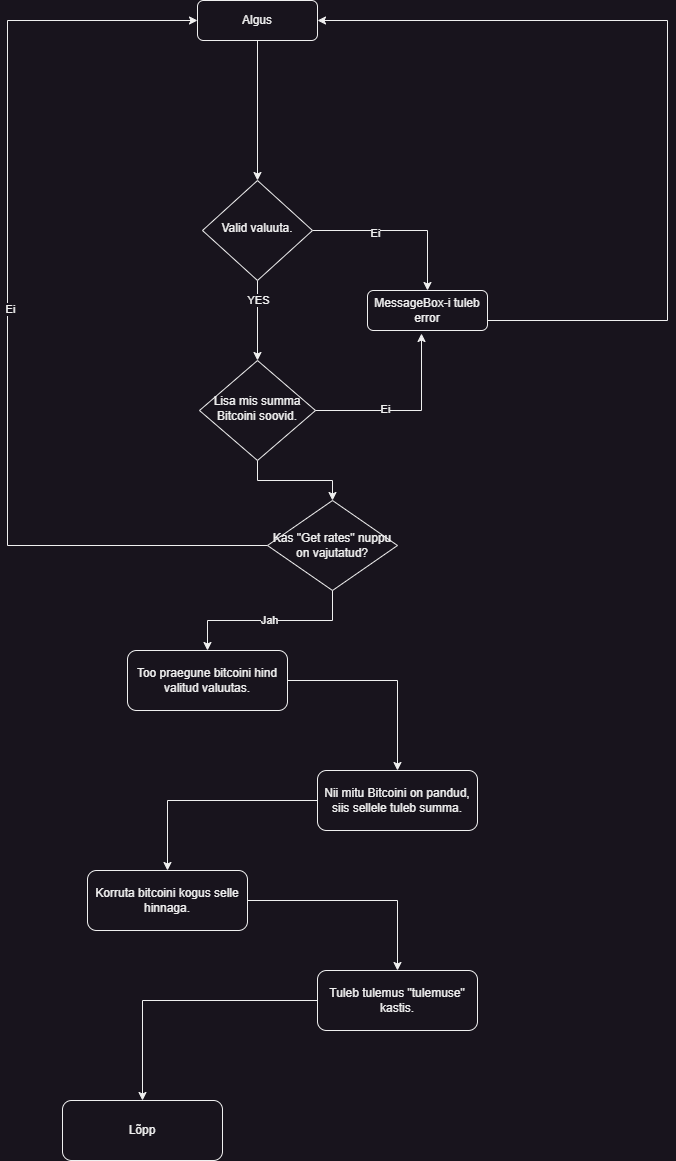

The diagram above was exported from draw.io. Its source (the exported page's mxGraphModel, read from the mxfile embedded in the PNG):
<mxGraphModel dx="1092" dy="2161" grid="1" gridSize="10" guides="1" tooltips="1" connect="1" arrows="1" fold="1" page="1" pageScale="1" pageWidth="827" pageHeight="1169" math="0" shadow="0">
  <root>
    <mxCell id="WIyWlLk6GJQsqaUBKTNV-0" />
    <mxCell id="WIyWlLk6GJQsqaUBKTNV-1" parent="WIyWlLk6GJQsqaUBKTNV-0" />
    <mxCell id="1x-yw9I9YHsFiI4h4pNt-22" style="edgeStyle=orthogonalEdgeStyle;rounded=0;orthogonalLoop=1;jettySize=auto;html=1;" parent="WIyWlLk6GJQsqaUBKTNV-1" source="WIyWlLk6GJQsqaUBKTNV-3" target="WIyWlLk6GJQsqaUBKTNV-6" edge="1">
      <mxGeometry relative="1" as="geometry" />
    </mxCell>
    <mxCell id="WIyWlLk6GJQsqaUBKTNV-3" value="Algus" style="rounded=1;whiteSpace=wrap;html=1;fontSize=12;glass=0;strokeWidth=1;shadow=0;" parent="WIyWlLk6GJQsqaUBKTNV-1" vertex="1">
      <mxGeometry x="390" y="-410" width="120" height="40" as="geometry" />
    </mxCell>
    <mxCell id="1x-yw9I9YHsFiI4h4pNt-3" style="edgeStyle=orthogonalEdgeStyle;rounded=0;orthogonalLoop=1;jettySize=auto;html=1;" parent="WIyWlLk6GJQsqaUBKTNV-1" source="WIyWlLk6GJQsqaUBKTNV-6" target="WIyWlLk6GJQsqaUBKTNV-10" edge="1">
      <mxGeometry relative="1" as="geometry" />
    </mxCell>
    <mxCell id="1x-yw9I9YHsFiI4h4pNt-4" value="YES" style="edgeLabel;html=1;align=center;verticalAlign=middle;resizable=0;points=[];" parent="1x-yw9I9YHsFiI4h4pNt-3" vertex="1" connectable="0">
      <mxGeometry x="-0.52" relative="1" as="geometry">
        <mxPoint as="offset" />
      </mxGeometry>
    </mxCell>
    <mxCell id="1x-yw9I9YHsFiI4h4pNt-13" style="edgeStyle=orthogonalEdgeStyle;rounded=0;orthogonalLoop=1;jettySize=auto;html=1;entryX=0.5;entryY=0;entryDx=0;entryDy=0;" parent="WIyWlLk6GJQsqaUBKTNV-1" source="WIyWlLk6GJQsqaUBKTNV-6" target="1x-yw9I9YHsFiI4h4pNt-9" edge="1">
      <mxGeometry relative="1" as="geometry" />
    </mxCell>
    <mxCell id="1x-yw9I9YHsFiI4h4pNt-15" value="Ei" style="edgeLabel;html=1;align=center;verticalAlign=middle;resizable=0;points=[];" parent="1x-yw9I9YHsFiI4h4pNt-13" vertex="1" connectable="0">
      <mxGeometry x="-0.2915" y="-2" relative="1" as="geometry">
        <mxPoint as="offset" />
      </mxGeometry>
    </mxCell>
    <mxCell id="WIyWlLk6GJQsqaUBKTNV-6" value="Valid valuuta." style="rhombus;whiteSpace=wrap;html=1;shadow=0;fontFamily=Helvetica;fontSize=12;align=center;strokeWidth=1;spacing=6;spacingTop=-4;" parent="WIyWlLk6GJQsqaUBKTNV-1" vertex="1">
      <mxGeometry x="395" y="-230" width="110" height="100" as="geometry" />
    </mxCell>
    <mxCell id="1x-yw9I9YHsFiI4h4pNt-2" style="edgeStyle=orthogonalEdgeStyle;rounded=0;orthogonalLoop=1;jettySize=auto;html=1;" parent="WIyWlLk6GJQsqaUBKTNV-1" source="WIyWlLk6GJQsqaUBKTNV-10" target="spRGdN_NJIrc2kOm7W-H-16" edge="1">
      <mxGeometry relative="1" as="geometry" />
    </mxCell>
    <mxCell id="WIyWlLk6GJQsqaUBKTNV-10" value="Lisa mis summa Bitcoini soovid." style="rhombus;whiteSpace=wrap;html=1;shadow=0;fontFamily=Helvetica;fontSize=12;align=center;strokeWidth=1;spacing=6;spacingTop=-4;" parent="WIyWlLk6GJQsqaUBKTNV-1" vertex="1">
      <mxGeometry x="392" y="-50" width="116" height="100" as="geometry" />
    </mxCell>
    <mxCell id="1x-yw9I9YHsFiI4h4pNt-0" style="edgeStyle=orthogonalEdgeStyle;rounded=0;orthogonalLoop=1;jettySize=auto;html=1;" parent="WIyWlLk6GJQsqaUBKTNV-1" source="spRGdN_NJIrc2kOm7W-H-4" target="spRGdN_NJIrc2kOm7W-H-6" edge="1">
      <mxGeometry relative="1" as="geometry" />
    </mxCell>
    <mxCell id="spRGdN_NJIrc2kOm7W-H-4" value="Too praegune bitcoini hind valitud valuutas." style="rounded=1;whiteSpace=wrap;html=1;" parent="WIyWlLk6GJQsqaUBKTNV-1" vertex="1">
      <mxGeometry x="320" y="240" width="160" height="60" as="geometry" />
    </mxCell>
    <mxCell id="1x-yw9I9YHsFiI4h4pNt-1" style="edgeStyle=orthogonalEdgeStyle;rounded=0;orthogonalLoop=1;jettySize=auto;html=1;" parent="WIyWlLk6GJQsqaUBKTNV-1" source="spRGdN_NJIrc2kOm7W-H-6" target="spRGdN_NJIrc2kOm7W-H-8" edge="1">
      <mxGeometry relative="1" as="geometry" />
    </mxCell>
    <mxCell id="spRGdN_NJIrc2kOm7W-H-6" value="Nii mitu Bitcoini on pandud, siis sellele tuleb summa." style="rounded=1;whiteSpace=wrap;html=1;" parent="WIyWlLk6GJQsqaUBKTNV-1" vertex="1">
      <mxGeometry x="510" y="360" width="160" height="60" as="geometry" />
    </mxCell>
    <mxCell id="spRGdN_NJIrc2kOm7W-H-11" value="" style="edgeStyle=orthogonalEdgeStyle;rounded=0;orthogonalLoop=1;jettySize=auto;html=1;" parent="WIyWlLk6GJQsqaUBKTNV-1" source="spRGdN_NJIrc2kOm7W-H-8" target="spRGdN_NJIrc2kOm7W-H-10" edge="1">
      <mxGeometry relative="1" as="geometry" />
    </mxCell>
    <mxCell id="spRGdN_NJIrc2kOm7W-H-8" value="&lt;br&gt;Korruta bitcoini kogus selle hinnaga.&lt;div&gt;&lt;br/&gt;&lt;/div&gt;" style="rounded=1;whiteSpace=wrap;html=1;" parent="WIyWlLk6GJQsqaUBKTNV-1" vertex="1">
      <mxGeometry x="280" y="460" width="160" height="60" as="geometry" />
    </mxCell>
    <mxCell id="1x-yw9I9YHsFiI4h4pNt-21" style="edgeStyle=orthogonalEdgeStyle;rounded=0;orthogonalLoop=1;jettySize=auto;html=1;" parent="WIyWlLk6GJQsqaUBKTNV-1" source="spRGdN_NJIrc2kOm7W-H-10" target="1x-yw9I9YHsFiI4h4pNt-20" edge="1">
      <mxGeometry relative="1" as="geometry" />
    </mxCell>
    <mxCell id="spRGdN_NJIrc2kOm7W-H-10" value="Tuleb tulemus &quot;tulemuse&quot; kastis." style="rounded=1;whiteSpace=wrap;html=1;" parent="WIyWlLk6GJQsqaUBKTNV-1" vertex="1">
      <mxGeometry x="510" y="560" width="160" height="60" as="geometry" />
    </mxCell>
    <mxCell id="6B0Gjbu1un2UOq58j5sC-1" value="Jah" style="edgeStyle=orthogonalEdgeStyle;rounded=0;orthogonalLoop=1;jettySize=auto;html=1;" parent="WIyWlLk6GJQsqaUBKTNV-1" source="spRGdN_NJIrc2kOm7W-H-16" target="spRGdN_NJIrc2kOm7W-H-4" edge="1">
      <mxGeometry relative="1" as="geometry" />
    </mxCell>
    <mxCell id="1x-yw9I9YHsFiI4h4pNt-25" style="edgeStyle=orthogonalEdgeStyle;rounded=0;orthogonalLoop=1;jettySize=auto;html=1;entryX=0;entryY=0.5;entryDx=0;entryDy=0;" parent="WIyWlLk6GJQsqaUBKTNV-1" source="spRGdN_NJIrc2kOm7W-H-16" target="WIyWlLk6GJQsqaUBKTNV-3" edge="1">
      <mxGeometry relative="1" as="geometry">
        <Array as="points">
          <mxPoint x="200" y="135" />
          <mxPoint x="200" y="-390" />
        </Array>
      </mxGeometry>
    </mxCell>
    <mxCell id="1x-yw9I9YHsFiI4h4pNt-26" value="Ei" style="edgeLabel;html=1;align=center;verticalAlign=middle;resizable=0;points=[];" parent="1x-yw9I9YHsFiI4h4pNt-25" vertex="1" connectable="0">
      <mxGeometry x="0.0197" y="-2" relative="1" as="geometry">
        <mxPoint as="offset" />
      </mxGeometry>
    </mxCell>
    <mxCell id="spRGdN_NJIrc2kOm7W-H-16" value="Kas &quot;Get rates&quot; nuppu on vajutatud?" style="rhombus;whiteSpace=wrap;html=1;" parent="WIyWlLk6GJQsqaUBKTNV-1" vertex="1">
      <mxGeometry x="460" y="90" width="130" height="90" as="geometry" />
    </mxCell>
    <mxCell id="1x-yw9I9YHsFiI4h4pNt-24" style="edgeStyle=orthogonalEdgeStyle;rounded=0;orthogonalLoop=1;jettySize=auto;html=1;entryX=1;entryY=0.5;entryDx=0;entryDy=0;exitX=1;exitY=0.5;exitDx=0;exitDy=0;" parent="WIyWlLk6GJQsqaUBKTNV-1" source="1x-yw9I9YHsFiI4h4pNt-9" target="WIyWlLk6GJQsqaUBKTNV-3" edge="1">
      <mxGeometry relative="1" as="geometry">
        <Array as="points">
          <mxPoint x="680" y="-90" />
          <mxPoint x="860" y="-90" />
          <mxPoint x="860" y="-390" />
        </Array>
      </mxGeometry>
    </mxCell>
    <mxCell id="1x-yw9I9YHsFiI4h4pNt-9" value="MessageBox-i tuleb error" style="rounded=1;whiteSpace=wrap;html=1;fontSize=12;glass=0;strokeWidth=1;shadow=0;" parent="WIyWlLk6GJQsqaUBKTNV-1" vertex="1">
      <mxGeometry x="560" y="-120" width="120" height="40" as="geometry" />
    </mxCell>
    <mxCell id="1x-yw9I9YHsFiI4h4pNt-12" style="edgeStyle=orthogonalEdgeStyle;rounded=0;orthogonalLoop=1;jettySize=auto;html=1;entryX=0.45;entryY=1.075;entryDx=0;entryDy=0;entryPerimeter=0;" parent="WIyWlLk6GJQsqaUBKTNV-1" source="WIyWlLk6GJQsqaUBKTNV-10" target="1x-yw9I9YHsFiI4h4pNt-9" edge="1">
      <mxGeometry relative="1" as="geometry" />
    </mxCell>
    <mxCell id="1x-yw9I9YHsFiI4h4pNt-17" value="Ei" style="edgeLabel;html=1;align=center;verticalAlign=middle;resizable=0;points=[];" parent="1x-yw9I9YHsFiI4h4pNt-12" vertex="1" connectable="0">
      <mxGeometry x="-0.2482" y="2" relative="1" as="geometry">
        <mxPoint as="offset" />
      </mxGeometry>
    </mxCell>
    <mxCell id="1x-yw9I9YHsFiI4h4pNt-20" value="Lõpp" style="rounded=1;whiteSpace=wrap;html=1;" parent="WIyWlLk6GJQsqaUBKTNV-1" vertex="1">
      <mxGeometry x="255" y="690" width="160" height="60" as="geometry" />
    </mxCell>
  </root>
</mxGraphModel>